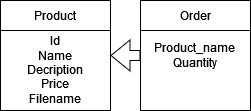

The diagram above was exported from draw.io. Its source (the exported page's mxGraphModel, read from the mxfile embedded in the PNG):
<mxGraphModel dx="977" dy="1152" grid="1" gridSize="10" guides="1" tooltips="1" connect="1" arrows="1" fold="1" page="1" pageScale="1" pageWidth="850" pageHeight="1100" math="0" shadow="0">
  <root>
    <mxCell id="0" />
    <mxCell id="1" parent="0" />
    <mxCell id="eiJdAuKpwrBBimUYepfa-1" value="&lt;div&gt;&lt;br&gt;&lt;/div&gt;&lt;div&gt;&lt;br&gt;&lt;/div&gt;&lt;div&gt;Id&lt;/div&gt;&lt;div&gt;Name&lt;/div&gt;&lt;div&gt;Decription&lt;/div&gt;&lt;div&gt;Price&lt;/div&gt;&lt;div&gt;Filename&lt;br&gt;&lt;/div&gt;" style="whiteSpace=wrap;html=1;aspect=fixed;" parent="1" vertex="1">
      <mxGeometry x="280" y="200" width="110" height="110" as="geometry" />
    </mxCell>
    <mxCell id="eiJdAuKpwrBBimUYepfa-2" value="Product" style="rounded=0;whiteSpace=wrap;html=1;" parent="1" vertex="1">
      <mxGeometry x="280" y="200" width="110" height="30" as="geometry" />
    </mxCell>
    <mxCell id="eiJdAuKpwrBBimUYepfa-3" value="&lt;div&gt;Product_name&lt;br&gt;&lt;/div&gt;&lt;div&gt;Quantity&lt;br&gt;&lt;/div&gt;" style="whiteSpace=wrap;html=1;aspect=fixed;" parent="1" vertex="1">
      <mxGeometry x="420" y="200" width="110" height="110" as="geometry" />
    </mxCell>
    <mxCell id="eiJdAuKpwrBBimUYepfa-4" value="Order" style="rounded=0;whiteSpace=wrap;html=1;" parent="1" vertex="1">
      <mxGeometry x="420" y="200" width="110" height="30" as="geometry" />
    </mxCell>
    <mxCell id="eiJdAuKpwrBBimUYepfa-5" value="" style="shape=flexArrow;endArrow=classic;html=1;rounded=0;entryX=1;entryY=0.5;entryDx=0;entryDy=0;exitX=0;exitY=0.5;exitDx=0;exitDy=0;" parent="1" source="eiJdAuKpwrBBimUYepfa-3" target="eiJdAuKpwrBBimUYepfa-1" edge="1">
      <mxGeometry width="50" height="50" relative="1" as="geometry">
        <mxPoint x="570" y="370" as="sourcePoint" />
        <mxPoint x="620" y="320" as="targetPoint" />
      </mxGeometry>
    </mxCell>
  </root>
</mxGraphModel>